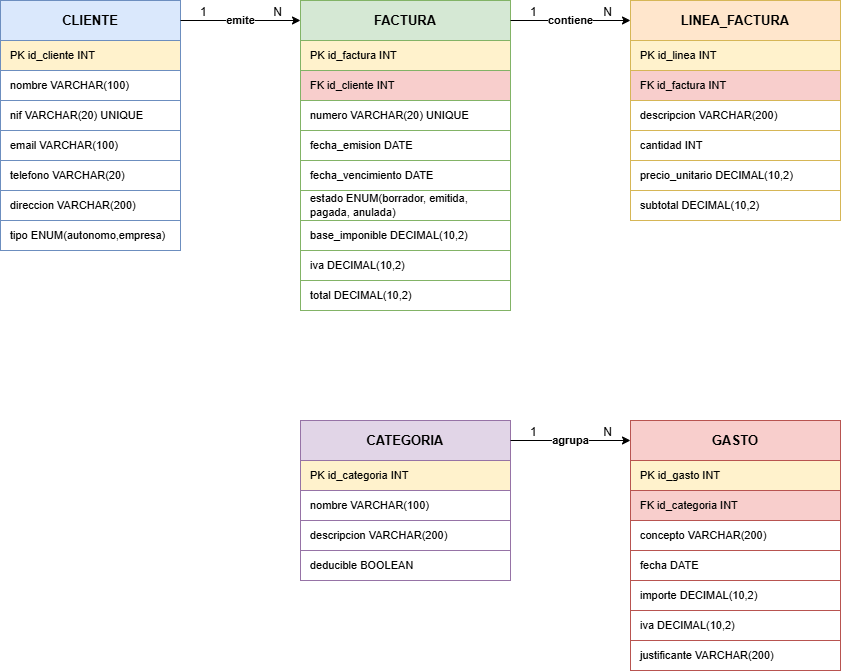

The diagram above was exported from draw.io. Its source (the exported page's mxGraphModel, read from the mxfile embedded in the PNG):
<mxGraphModel dx="1281" dy="660" grid="1" gridSize="10" guides="1" tooltips="1" connect="1" arrows="1" fold="1" page="1" pageScale="1" pageWidth="827" pageHeight="1169" math="0" shadow="0">
  <root>
    <mxCell id="0" />
    <mxCell id="1" parent="0" />
    <mxCell id="2" parent="1" style="rounded=0;whiteSpace=wrap;html=1;fillColor=#dae8fc;strokeColor=#6c8ebf;fontStyle=1;fontSize=13;verticalAlign=middle;" value="CLIENTE" vertex="1">
      <mxGeometry height="40" width="180" x="40" y="40" as="geometry" />
    </mxCell>
    <mxCell id="3" parent="1" style="rounded=0;whiteSpace=wrap;html=1;fillColor=#fff2cc;strokeColor=#6c8ebf;align=left;spacingLeft=8;fontSize=11;" value="PK id_cliente INT" vertex="1">
      <mxGeometry height="30" width="180" x="40" y="80" as="geometry" />
    </mxCell>
    <mxCell id="4" parent="1" style="rounded=0;whiteSpace=wrap;html=1;fillColor=#ffffff;strokeColor=#6c8ebf;align=left;spacingLeft=8;fontSize=11;" value="nombre VARCHAR(100)" vertex="1">
      <mxGeometry height="30" width="180" x="40" y="110" as="geometry" />
    </mxCell>
    <mxCell id="5" parent="1" style="rounded=0;whiteSpace=wrap;html=1;fillColor=#ffffff;strokeColor=#6c8ebf;align=left;spacingLeft=8;fontSize=11;" value="nif VARCHAR(20) UNIQUE" vertex="1">
      <mxGeometry height="30" width="180" x="40" y="140" as="geometry" />
    </mxCell>
    <mxCell id="6" parent="1" style="rounded=0;whiteSpace=wrap;html=1;fillColor=#ffffff;strokeColor=#6c8ebf;align=left;spacingLeft=8;fontSize=11;" value="email VARCHAR(100)" vertex="1">
      <mxGeometry height="30" width="180" x="40" y="170" as="geometry" />
    </mxCell>
    <mxCell id="7" parent="1" style="rounded=0;whiteSpace=wrap;html=1;fillColor=#ffffff;strokeColor=#6c8ebf;align=left;spacingLeft=8;fontSize=11;" value="telefono VARCHAR(20)" vertex="1">
      <mxGeometry height="30" width="180" x="40" y="200" as="geometry" />
    </mxCell>
    <mxCell id="8" parent="1" style="rounded=0;whiteSpace=wrap;html=1;fillColor=#ffffff;strokeColor=#6c8ebf;align=left;spacingLeft=8;fontSize=11;" value="direccion VARCHAR(200)" vertex="1">
      <mxGeometry height="30" width="180" x="40" y="230" as="geometry" />
    </mxCell>
    <mxCell id="9" parent="1" style="rounded=0;whiteSpace=wrap;html=1;fillColor=#ffffff;strokeColor=#6c8ebf;align=left;spacingLeft=8;fontSize=11;" value="tipo ENUM(autonomo,empresa)" vertex="1">
      <mxGeometry height="30" width="180" x="40" y="260" as="geometry" />
    </mxCell>
    <mxCell id="10" parent="1" style="rounded=0;whiteSpace=wrap;html=1;fillColor=#d5e8d4;strokeColor=#82b366;fontStyle=1;fontSize=13;verticalAlign=middle;" value="FACTURA" vertex="1">
      <mxGeometry height="40" width="210" x="340" y="40" as="geometry" />
    </mxCell>
    <mxCell id="11" parent="1" style="rounded=0;whiteSpace=wrap;html=1;fillColor=#fff2cc;strokeColor=#82b366;align=left;spacingLeft=8;fontSize=11;" value="PK id_factura INT" vertex="1">
      <mxGeometry height="30" width="210" x="340" y="80" as="geometry" />
    </mxCell>
    <mxCell id="12" parent="1" style="rounded=0;whiteSpace=wrap;html=1;fillColor=#f8cecc;strokeColor=#82b366;align=left;spacingLeft=8;fontSize=11;" value="FK id_cliente INT" vertex="1">
      <mxGeometry height="30" width="210" x="340" y="110" as="geometry" />
    </mxCell>
    <mxCell id="13" parent="1" style="rounded=0;whiteSpace=wrap;html=1;fillColor=#ffffff;strokeColor=#82b366;align=left;spacingLeft=8;fontSize=11;" value="numero VARCHAR(20) UNIQUE" vertex="1">
      <mxGeometry height="30" width="210" x="340" y="140" as="geometry" />
    </mxCell>
    <mxCell id="14" parent="1" style="rounded=0;whiteSpace=wrap;html=1;fillColor=#ffffff;strokeColor=#82b366;align=left;spacingLeft=8;fontSize=11;" value="fecha_emision DATE" vertex="1">
      <mxGeometry height="30" width="210" x="340" y="170" as="geometry" />
    </mxCell>
    <mxCell id="15" parent="1" style="rounded=0;whiteSpace=wrap;html=1;fillColor=#ffffff;strokeColor=#82b366;align=left;spacingLeft=8;fontSize=11;" value="fecha_vencimiento DATE" vertex="1">
      <mxGeometry height="30" width="210" x="340" y="200" as="geometry" />
    </mxCell>
    <mxCell id="16" parent="1" style="rounded=0;whiteSpace=wrap;html=1;fillColor=#ffffff;strokeColor=#82b366;align=left;spacingLeft=8;fontSize=11;" value="estado ENUM(borrador, emitida, pagada, anulada)" vertex="1">
      <mxGeometry height="30" width="210" x="340" y="230" as="geometry" />
    </mxCell>
    <mxCell id="17" parent="1" style="rounded=0;whiteSpace=wrap;html=1;fillColor=#ffffff;strokeColor=#82b366;align=left;spacingLeft=8;fontSize=11;" value="base_imponible DECIMAL(10,2)" vertex="1">
      <mxGeometry height="30" width="210" x="340" y="260" as="geometry" />
    </mxCell>
    <mxCell id="18" parent="1" style="rounded=0;whiteSpace=wrap;html=1;fillColor=#ffffff;strokeColor=#82b366;align=left;spacingLeft=8;fontSize=11;" value="iva DECIMAL(10,2)" vertex="1">
      <mxGeometry height="30" width="210" x="340" y="290" as="geometry" />
    </mxCell>
    <mxCell id="19" parent="1" style="rounded=0;whiteSpace=wrap;html=1;fillColor=#ffffff;strokeColor=#82b366;align=left;spacingLeft=8;fontSize=11;" value="total DECIMAL(10,2)" vertex="1">
      <mxGeometry height="30" width="210" x="340" y="320" as="geometry" />
    </mxCell>
    <mxCell id="20" parent="1" style="rounded=0;whiteSpace=wrap;html=1;fillColor=#ffe6cc;strokeColor=#d6b656;fontStyle=1;fontSize=13;verticalAlign=middle;" value="LINEA_FACTURA" vertex="1">
      <mxGeometry height="40" width="210" x="670" y="40" as="geometry" />
    </mxCell>
    <mxCell id="21" parent="1" style="rounded=0;whiteSpace=wrap;html=1;fillColor=#fff2cc;strokeColor=#d6b656;align=left;spacingLeft=8;fontSize=11;" value="PK id_linea INT" vertex="1">
      <mxGeometry height="30" width="210" x="670" y="80" as="geometry" />
    </mxCell>
    <mxCell id="22" parent="1" style="rounded=0;whiteSpace=wrap;html=1;fillColor=#f8cecc;strokeColor=#d6b656;align=left;spacingLeft=8;fontSize=11;" value="FK id_factura INT" vertex="1">
      <mxGeometry height="30" width="210" x="670" y="110" as="geometry" />
    </mxCell>
    <mxCell id="23" parent="1" style="rounded=0;whiteSpace=wrap;html=1;fillColor=#ffffff;strokeColor=#d6b656;align=left;spacingLeft=8;fontSize=11;" value="descripcion VARCHAR(200)" vertex="1">
      <mxGeometry height="30" width="210" x="670" y="140" as="geometry" />
    </mxCell>
    <mxCell id="24" parent="1" style="rounded=0;whiteSpace=wrap;html=1;fillColor=#ffffff;strokeColor=#d6b656;align=left;spacingLeft=8;fontSize=11;" value="cantidad INT" vertex="1">
      <mxGeometry height="30" width="210" x="670" y="170" as="geometry" />
    </mxCell>
    <mxCell id="25" parent="1" style="rounded=0;whiteSpace=wrap;html=1;fillColor=#ffffff;strokeColor=#d6b656;align=left;spacingLeft=8;fontSize=11;" value="precio_unitario DECIMAL(10,2)" vertex="1">
      <mxGeometry height="30" width="210" x="670" y="200" as="geometry" />
    </mxCell>
    <mxCell id="26" parent="1" style="rounded=0;whiteSpace=wrap;html=1;fillColor=#ffffff;strokeColor=#d6b656;align=left;spacingLeft=8;fontSize=11;" value="subtotal DECIMAL(10,2)" vertex="1">
      <mxGeometry height="30" width="210" x="670" y="230" as="geometry" />
    </mxCell>
    <mxCell id="30" parent="1" style="rounded=0;whiteSpace=wrap;html=1;fillColor=#e1d5e7;strokeColor=#9673a6;fontStyle=1;fontSize=13;verticalAlign=middle;" value="CATEGORIA" vertex="1">
      <mxGeometry height="40" width="210" x="340" y="460" as="geometry" />
    </mxCell>
    <mxCell id="31" parent="1" style="rounded=0;whiteSpace=wrap;html=1;fillColor=#fff2cc;strokeColor=#9673a6;align=left;spacingLeft=8;fontSize=11;" value="PK id_categoria INT" vertex="1">
      <mxGeometry height="30" width="210" x="340" y="500" as="geometry" />
    </mxCell>
    <mxCell id="32" parent="1" style="rounded=0;whiteSpace=wrap;html=1;fillColor=#ffffff;strokeColor=#9673a6;align=left;spacingLeft=8;fontSize=11;" value="nombre VARCHAR(100)" vertex="1">
      <mxGeometry height="30" width="210" x="340" y="530" as="geometry" />
    </mxCell>
    <mxCell id="33" parent="1" style="rounded=0;whiteSpace=wrap;html=1;fillColor=#ffffff;strokeColor=#9673a6;align=left;spacingLeft=8;fontSize=11;" value="descripcion VARCHAR(200)" vertex="1">
      <mxGeometry height="30" width="210" x="340" y="560" as="geometry" />
    </mxCell>
    <mxCell id="34" parent="1" style="rounded=0;whiteSpace=wrap;html=1;fillColor=#ffffff;strokeColor=#9673a6;align=left;spacingLeft=8;fontSize=11;" value="deducible BOOLEAN" vertex="1">
      <mxGeometry height="30" width="210" x="340" y="590" as="geometry" />
    </mxCell>
    <mxCell id="40" parent="1" style="rounded=0;whiteSpace=wrap;html=1;fillColor=#f8cecc;strokeColor=#b85450;fontStyle=1;fontSize=13;verticalAlign=middle;" value="GASTO" vertex="1">
      <mxGeometry height="40" width="210" x="670" y="460" as="geometry" />
    </mxCell>
    <mxCell id="41" parent="1" style="rounded=0;whiteSpace=wrap;html=1;fillColor=#fff2cc;strokeColor=#b85450;align=left;spacingLeft=8;fontSize=11;" value="PK id_gasto INT" vertex="1">
      <mxGeometry height="30" width="210" x="670" y="500" as="geometry" />
    </mxCell>
    <mxCell id="42" parent="1" style="rounded=0;whiteSpace=wrap;html=1;fillColor=#f8cecc;strokeColor=#b85450;align=left;spacingLeft=8;fontSize=11;" value="FK id_categoria INT" vertex="1">
      <mxGeometry height="30" width="210" x="670" y="530" as="geometry" />
    </mxCell>
    <mxCell id="43" parent="1" style="rounded=0;whiteSpace=wrap;html=1;fillColor=#ffffff;strokeColor=#b85450;align=left;spacingLeft=8;fontSize=11;" value="concepto VARCHAR(200)" vertex="1">
      <mxGeometry height="30" width="210" x="670" y="560" as="geometry" />
    </mxCell>
    <mxCell id="44" parent="1" style="rounded=0;whiteSpace=wrap;html=1;fillColor=#ffffff;strokeColor=#b85450;align=left;spacingLeft=8;fontSize=11;" value="fecha DATE" vertex="1">
      <mxGeometry height="30" width="210" x="670" y="590" as="geometry" />
    </mxCell>
    <mxCell id="45" parent="1" style="rounded=0;whiteSpace=wrap;html=1;fillColor=#ffffff;strokeColor=#b85450;align=left;spacingLeft=8;fontSize=11;" value="importe DECIMAL(10,2)" vertex="1">
      <mxGeometry height="30" width="210" x="670" y="620" as="geometry" />
    </mxCell>
    <mxCell id="46" parent="1" style="rounded=0;whiteSpace=wrap;html=1;fillColor=#ffffff;strokeColor=#b85450;align=left;spacingLeft=8;fontSize=11;" value="iva DECIMAL(10,2)" vertex="1">
      <mxGeometry height="30" width="210" x="670" y="650" as="geometry" />
    </mxCell>
    <mxCell id="47" parent="1" style="rounded=0;whiteSpace=wrap;html=1;fillColor=#ffffff;strokeColor=#b85450;align=left;spacingLeft=8;fontSize=11;" value="justificante VARCHAR(200)" vertex="1">
      <mxGeometry height="30" width="210" x="670" y="680" as="geometry" />
    </mxCell>
    <mxCell id="60" edge="1" parent="1" source="2" style="edgeStyle=orthogonalEdgeStyle;html=1;fontSize=11;fontStyle=1;" target="10" value="emite">
      <mxGeometry relative="1" as="geometry" />
    </mxCell>
    <mxCell id="61" connectable="0" parent="60" style="resizable=0;html=1;align=left;verticalAlign=bottom;labelBackgroundColor=none;" value="1" vertex="1">
      <mxGeometry relative="1" x="-0.7" as="geometry">
        <mxPoint as="offset" />
      </mxGeometry>
    </mxCell>
    <mxCell id="62" connectable="0" parent="60" style="resizable=0;html=1;align=right;verticalAlign=bottom;labelBackgroundColor=none;" value="N" vertex="1">
      <mxGeometry relative="1" x="0.7" as="geometry">
        <mxPoint as="offset" />
      </mxGeometry>
    </mxCell>
    <mxCell id="63" edge="1" parent="1" source="10" style="edgeStyle=orthogonalEdgeStyle;html=1;fontSize=11;fontStyle=1;" target="20" value="contiene">
      <mxGeometry relative="1" as="geometry" />
    </mxCell>
    <mxCell id="64" connectable="0" parent="63" style="resizable=0;html=1;align=left;verticalAlign=bottom;labelBackgroundColor=none;" value="1" vertex="1">
      <mxGeometry relative="1" x="-0.7" as="geometry">
        <mxPoint as="offset" />
      </mxGeometry>
    </mxCell>
    <mxCell id="65" connectable="0" parent="63" style="resizable=0;html=1;align=right;verticalAlign=bottom;labelBackgroundColor=none;" value="N" vertex="1">
      <mxGeometry relative="1" x="0.7" as="geometry">
        <mxPoint as="offset" />
      </mxGeometry>
    </mxCell>
    <mxCell id="66" edge="1" parent="1" source="30" style="edgeStyle=orthogonalEdgeStyle;html=1;fontSize=11;fontStyle=1;" target="40" value="agrupa">
      <mxGeometry relative="1" as="geometry" />
    </mxCell>
    <mxCell id="67" connectable="0" parent="66" style="resizable=0;html=1;align=left;verticalAlign=bottom;labelBackgroundColor=none;" value="1" vertex="1">
      <mxGeometry relative="1" x="-0.7" as="geometry">
        <mxPoint as="offset" />
      </mxGeometry>
    </mxCell>
    <mxCell id="68" connectable="0" parent="66" style="resizable=0;html=1;align=right;verticalAlign=bottom;labelBackgroundColor=none;" value="N" vertex="1">
      <mxGeometry relative="1" x="0.7" as="geometry">
        <mxPoint as="offset" />
      </mxGeometry>
    </mxCell>
  </root>
</mxGraphModel>